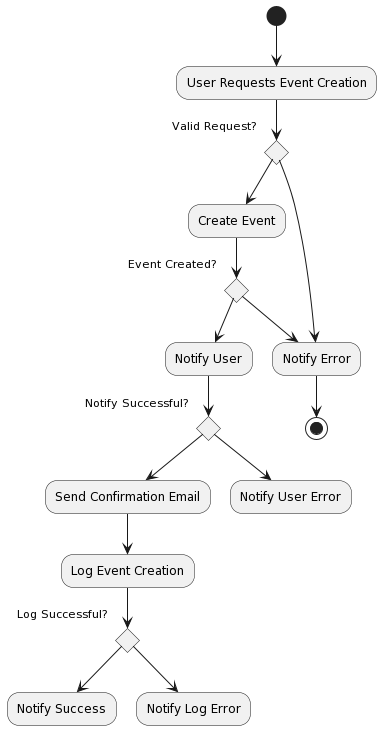

The diagram above was rendered by PlantUML. Its source (embedded in the PNG):
@startuml
(*) --> "User Requests Event Creation"
--> if "Valid Request?" then
  --> "Create Event"
  --> if "Event Created?" then
    --> "Notify User"
    --> if "Notify Successful?" then
      --> "Send Confirmation Email"
      --> "Log Event Creation"
      --> if "Log Successful?" then
        --> "Notify Success"
      else
        --> "Notify Log Error"
      endif
    else
      --> "Notify User Error"
    endif
  else
    --> "Notify Error"
  endif
else
  --> "Notify Error"
endif
--> (*)
@enduml